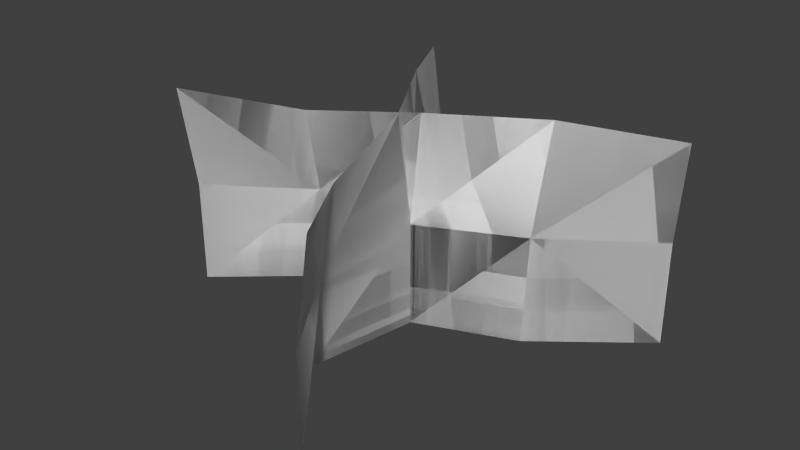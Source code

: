 # Source: foliage_grass1.blend  (saved by Blender 2.76.0; exported with 4.5.12 LTS)
import bpy
from mathutils import Matrix  # noqa: F401  (used for matrix-valued properties, if any)

bpy.ops.wm.read_factory_settings(use_empty=True)
scene = bpy.context.scene
scene.name = 'Scene'

# ---- collections
col_collection_1 = bpy.data.collections.new('Collection 1'); scene.collection.children.link(col_collection_1)

# ---- world
world_world = bpy.data.worlds.new('World'); scene.world = world_world
world_world.color = (0.05088, 0.05088, 0.05088)
world_world.use_sun_shadow = False
world_world.sun_shadow_jitter_overblur = 0.0
world_world.cycles.sampling_method = 'MANUAL'
world_world.cycles.sample_map_resolution = 256

# ---- meshes
me_plane = bpy.data.meshes.new('Plane')
me_plane.from_pydata([(-0.2051, 2.746e-09, 0.06281), (0.192, -5.017e-09, -0.1148), (-0.2051, 0.2, 0.07831), (0.192, 0.1874, -0.127), (0.09489, 0.2, -0.07137), (0.09489, -1.656e-09, -0.03789), (-0.0003087, 1.143e-11, 0.0002615), (-0.11, -8.595e-10, -0.01966), (-0.0003087, 0.2, -0.01368), (-0.11, 0.1834, 0.01369), (-0.2051, 0.1, 0.06281), (0.192, 0.1, -0.1148), (-0.11, 0.1, -0.001808), (-0.0003087, 0.1, 0.0002615), (0.09489, 0.1, -0.04523), (-0.2051, 2.746e-09, 0.06281), (0.192, -5.017e-09, -0.1148), (-0.2051, 0.2, 0.07831), (0.192, 0.1874, -0.127), (0.09489, 0.2, -0.07137), (0.09489, -1.656e-09, -0.03789), (-0.0003087, 1.143e-11, 0.0002615), (-0.11, -8.595e-10, -0.01966), (-0.0003087, 0.2, -0.01368), (-0.11, 0.1834, 0.01369), (-0.2051, 0.1, 0.06281), (0.192, 0.1, -0.1148), (-0.11, 0.1, -0.001808), (-0.0003087, 0.1, 0.0002615), (0.09489, 0.1, -0.04523), (0.06281, 8.966e-09, 0.2051), (-0.1148, -8.393e-09, -0.192), (0.07831, 0.2, 0.2051), (-0.127, 0.1874, -0.192), (-0.07137, 0.2, -0.09489), (-0.03789, -4.148e-09, -0.09489), (0.0002615, 1.349e-11, 0.0003087), (-0.01966, 4.81e-09, 0.11), (-0.01368, 0.2, 0.0003086), (0.01369, 0.1834, 0.11), (0.06281, 0.1, 0.2051), (-0.1148, 0.1, -0.192), (-0.001808, 0.1, 0.11), (0.0002615, 0.1, 0.0003086), (-0.04523, 0.1, -0.09489), (0.06281, 8.966e-09, 0.2051), (-0.1148, -8.393e-09, -0.192), (0.07831, 0.2, 0.2051), (-0.127, 0.1874, -0.192), (-0.07137, 0.2, -0.09489), (-0.03789, -4.148e-09, -0.09489), (0.0002615, 1.349e-11, 0.0003087), (-0.01966, 4.81e-09, 0.11), (-0.01368, 0.2, 0.0003086), (0.01369, 0.1834, 0.11), (0.06281, 0.1, 0.2051), (-0.1148, 0.1, -0.192), (-0.001808, 0.1, 0.11), (0.0002615, 0.1, 0.0003086), (-0.04523, 0.1, -0.09489)], [], [(14, 11, 3), (12, 9, 2), (12, 13, 8), (13, 14, 4), (6, 5, 14), (7, 6, 13), (0, 7, 12), (1, 11, 14), (4, 14, 3), (10, 12, 2), (9, 12, 8), (8, 13, 4), (5, 1, 14), (13, 6, 14), (12, 7, 13), (10, 0, 12), (29, 18, 26), (27, 17, 24), (27, 23, 28), (28, 19, 29), (21, 29, 20), (22, 28, 21), (15, 27, 22), (16, 29, 26), (19, 18, 29), (25, 17, 27), (24, 23, 27), (23, 19, 28), (20, 29, 16), (28, 29, 21), (27, 28, 22), (25, 27, 15), (44, 41, 33), (42, 39, 32), (42, 43, 38), (43, 44, 34), (36, 35, 44), (37, 36, 43), (30, 37, 42), (31, 41, 44), (34, 44, 33), (40, 42, 32), (39, 42, 38), (38, 43, 34), (35, 31, 44), (43, 36, 44), (42, 37, 43), (40, 30, 42), (59, 48, 56), (57, 47, 54), (57, 53, 58), (58, 49, 59), (51, 59, 50), (52, 58, 51), (45, 57, 52), (46, 59, 56), (49, 48, 59), (55, 47, 57), (54, 53, 57), (53, 49, 58), (50, 59, 46), (58, 59, 51), (57, 58, 52), (55, 57, 45)])
me_plane.polygons.foreach_set('use_smooth', [True] * 64)
_uv = me_plane.uv_layers.new(name='UVMap')
_uv.uv.foreach_set('vector', [0.3025, 0.9314, 0.3042, 0.9314, 0.3042, 0.9331, 0.2991, 0.9314, 0.2991, 0.9331, 0.2974, 0.9331, 0.2991, 0.9314, 0.3008, 0.9314, 0.3008, 0.9331, 0.3008, 0.9314, 0.3025, 0.9314, 0.3025, 0.9331, 0.3008, 0.9297, 0.3025, 0.9297, 0.3025, 0.9314, 0.2991, 0.9297, 0.3008, 0.9297, 0.3008, 0.9314, 0.2974, 0.9297, 0.2991, 0.9297, 0.2991, 0.9314, 0.3042, 0.9297, 0.3042, 0.9314, 0.3025, 0.9314, 0.3025, 0.9331, 0.3025, 0.9314, 0.3042, 0.9331, 0.2974, 0.9314, 0.2991, 0.9314, 0.2974, 0.9331, 0.2991, 0.9331, 0.2991, 0.9314, 0.3008, 0.9331, 0.3008, 0.9331, 0.3008, 0.9314, 0.3025, 0.9331, 0.3025, 0.9297, 0.3042, 0.9297, 0.3025, 0.9314, 0.3008, 0.9314, 0.3008, 0.9297, 0.3025, 0.9314, 0.2991, 0.9314, 0.2991, 0.9297, 0.3008, 0.9314, 0.2974, 0.9314, 0.2974, 0.9297, 0.2991, 0.9314, 0.3025, 0.9314, 0.3042, 0.9331, 0.3042, 0.9314, 0.2991, 0.9314, 0.2974, 0.9331, 0.2991, 0.9331, 0.2991, 0.9314, 0.3008, 0.9331, 0.3008, 0.9314, 0.3008, 0.9314, 0.3025, 0.9331, 0.3025, 0.9314, 0.3008, 0.9297, 0.3025, 0.9314, 0.3025, 0.9297, 0.2991, 0.9297, 0.3008, 0.9314, 0.3008, 0.9297, 0.2974, 0.9297, 0.2991, 0.9314, 0.2991, 0.9297, 0.3042, 0.9297, 0.3025, 0.9314, 0.3042, 0.9314, 0.3025, 0.9331, 0.3042, 0.9331, 0.3025, 0.9314, 0.2974, 0.9314, 0.2974, 0.9331, 0.2991, 0.9314, 0.2991, 0.9331, 0.3008, 0.9331, 0.2991, 0.9314, 0.3008, 0.9331, 0.3025, 0.9331, 0.3008, 0.9314, 0.3025, 0.9297, 0.3025, 0.9314, 0.3042, 0.9297, 0.3008, 0.9314, 0.3025, 0.9314, 0.3008, 0.9297, 0.2991, 0.9314, 0.3008, 0.9314, 0.2991, 0.9297, 0.2974, 0.9314, 0.2991, 0.9314, 0.2974, 0.9297, 0.3025, 0.9314, 0.3042, 0.9314, 0.3042, 0.9331, 0.2991, 0.9314, 0.2991, 0.9331, 0.2974, 0.9331, 0.2991, 0.9314, 0.3008, 0.9314, 0.3008, 0.9331, 0.3008, 0.9314, 0.3025, 0.9314, 0.3025, 0.9331, 0.3008, 0.9297, 0.3025, 0.9297, 0.3025, 0.9314, 0.2991, 0.9297, 0.3008, 0.9297, 0.3008, 0.9314, 0.2974, 0.9297, 0.2991, 0.9297, 0.2991, 0.9314, 0.3042, 0.9297, 0.3042, 0.9314, 0.3025, 0.9314, 0.3025, 0.9331, 0.3025, 0.9314, 0.3042, 0.9331, 0.2974, 0.9314, 0.2991, 0.9314, 0.2974, 0.9331, 0.2991, 0.9331, 0.2991, 0.9314, 0.3008, 0.9331, 0.3008, 0.9331, 0.3008, 0.9314, 0.3025, 0.9331, 0.3025, 0.9297, 0.3042, 0.9297, 0.3025, 0.9314, 0.3008, 0.9314, 0.3008, 0.9297, 0.3025, 0.9314, 0.2991, 0.9314, 0.2991, 0.9297, 0.3008, 0.9314, 0.2974, 0.9314, 0.2974, 0.9297, 0.2991, 0.9314, 0.3025, 0.9314, 0.3042, 0.9331, 0.3042, 0.9314, 0.2991, 0.9314, 0.2974, 0.9331, 0.2991, 0.9331, 0.2991, 0.9314, 0.3008, 0.9331, 0.3008, 0.9314, 0.3008, 0.9314, 0.3025, 0.9331, 0.3025, 0.9314, 0.3008, 0.9297, 0.3025, 0.9314, 0.3025, 0.9297, 0.2991, 0.9297, 0.3008, 0.9314, 0.3008, 0.9297, 0.2974, 0.9297, 0.2991, 0.9314, 0.2991, 0.9297, 0.3042, 0.9297, 0.3025, 0.9314, 0.3042, 0.9314, 0.3025, 0.9331, 0.3042, 0.9331, 0.3025, 0.9314, 0.2974, 0.9314, 0.2974, 0.9331, 0.2991, 0.9314, 0.2991, 0.9331, 0.3008, 0.9331, 0.2991, 0.9314, 0.3008, 0.9331, 0.3025, 0.9331, 0.3008, 0.9314, 0.3025, 0.9297, 0.3025, 0.9314, 0.3042, 0.9297, 0.3008, 0.9314, 0.3025, 0.9314, 0.3008, 0.9297, 0.2991, 0.9314, 0.3008, 0.9314, 0.2991, 0.9297, 0.2974, 0.9314, 0.2991, 0.9314, 0.2974, 0.9297])
me_plane.use_remesh_preserve_volume = False
me_plane.use_remesh_preserve_attributes = False
me_plane.use_mirror_vertex_groups = False
me_plane.update()

# ---- objects
ob_grass1_mesh = bpy.data.objects.new('grass1_mesh', me_plane)

# ---- transforms, parenting, visibility, modifiers, constraints
ob_grass1_mesh.location = (0.0, 0.0, 0.0)
ob_grass1_mesh.rotation_euler = (1.571, -0.0, 0.0)
ob_grass1_mesh.lineart.crease_threshold = 0.0

# ---- collection membership
col_collection_1.objects.link(ob_grass1_mesh)

# ---- scene / render settings (as saved in the file)
scene.frame_start = 1; scene.frame_end = 2; scene.frame_set(1)
scene.render.engine = 'BLENDER_EEVEE_NEXT'
scene.render.resolution_percentage = 50
scene.render.dither_intensity = 0.0
scene.cycles.use_denoising = False
scene.cycles.samples = 10
scene.cycles.sampling_pattern = 'TABULATED_SOBOL'
scene.cycles.light_sampling_threshold = 0.0
scene.cycles.use_adaptive_sampling = False
scene.cycles.use_light_tree = False
scene.cycles.blur_glossy = 0.0
scene.cycles.pixel_filter_type = 'GAUSSIAN'
scene.cycles.sample_clamp_indirect = 0.0
scene.view_settings.view_transform = 'Standard'
bpy.context.view_layer.update()

# ---- added for rendering (the .blend has no active camera and no usable light): camera, sun
cam_auto = bpy.data.cameras.new('AutoCamera')
cam_auto.lens = 50.0
cam_auto.sensor_width = 36.0
cam_auto.clip_end = 1000.0
ob_auto_camera = bpy.data.objects.new('AutoCamera', cam_auto)
scene.collection.objects.link(ob_auto_camera)
ob_auto_camera.location = (0.545036, -0.668456, 0.54127)
ob_auto_camera.rotation_euler = (1.09748, -7.21219e-08, 0.694738)
scene.camera = ob_auto_camera
light_auto_sun = bpy.data.lights.new('AutoSun', 'SUN')
light_auto_sun.energy = 3.0
light_auto_sun.angle = 0.0523599
ob_auto_sun = bpy.data.objects.new('AutoSun', light_auto_sun)
scene.collection.objects.link(ob_auto_sun)
ob_auto_sun.rotation_euler = (0.872665, 0.174533, 0.523599)
bpy.context.view_layer.update()
